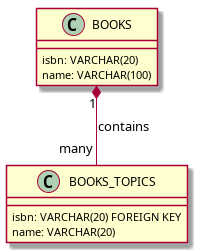

The diagram above was rendered by PlantUML. Its source (embedded in the PNG):
@startuml
class BOOKS {
  isbn: VARCHAR(20)
  name: VARCHAR(100)
}

class BOOKS_TOPICS {
    isbn: VARCHAR(20) FOREIGN KEY
    name: VARCHAR(20)
}

BOOKS  "1" *-- "many" BOOKS_TOPICS : contains
@enduml